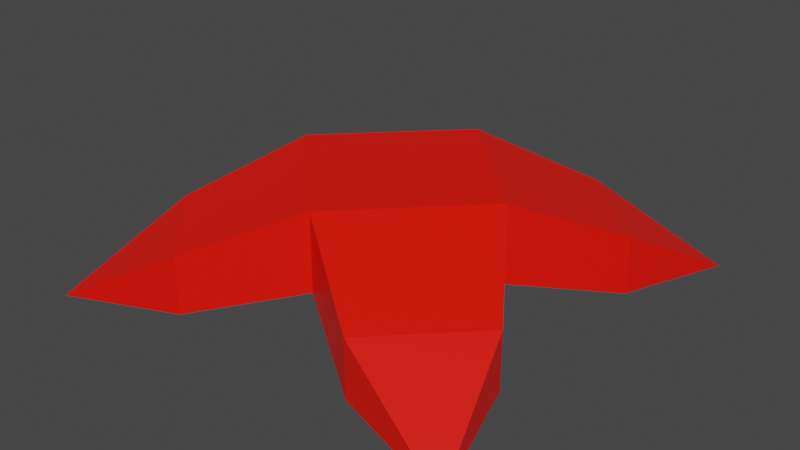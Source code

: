 # Source: BlockFlag.blend  (saved by Blender 2.93.21; exported with 4.5.12 LTS)
import bpy
from mathutils import Matrix  # noqa: F401  (used for matrix-valued properties, if any)

bpy.ops.wm.read_factory_settings(use_empty=True)
scene = bpy.context.scene
scene.name = 'Scene'

# ---- collections
col_collection = bpy.data.collections.new('Collection'); scene.collection.children.link(col_collection)

# ---- materials (node trees are filled in below, after node groups)
mat_flag = bpy.data.materials.new('flag')
mat_flag.alpha_threshold = 0.0
mat_flag.use_transparent_shadow = False
mat_flag.line_color = (0.0, 0.0, 0.0, 1.0)

# ---- material node trees
mat_flag.use_nodes = True; mat_flag.node_tree.nodes.clear()
_N = mat_flag.node_tree.nodes; _L = mat_flag.node_tree.links
n0 = _N.new('ShaderNodeOutputMaterial'); n0.name = 'Material Output'; n0.location = (300, 300)
n1 = _N.new('ShaderNodeBsdfPrincipled'); n1.name = 'Principled BSDF'; n1.location = (10, 300)
n1.distribution = 'GGX'
n1.subsurface_method = 'BURLEY'
n1.inputs[0].default_value = (1.0, 0.005688, 0.0, 1.0)
n1.inputs[2].default_value = 0.4
n1.inputs[3].default_value = 1.45
n1.inputs[27].default_value = (0.0, 0.0, 0.0, 1.0)
n1.inputs[28].default_value = 1.0
_L.new(n1.outputs[0], n0.inputs[0])
n0.is_active_output = True

# ---- world
world_world = bpy.data.worlds.new('World'); scene.world = world_world
world_world.use_nodes = True; world_world.node_tree.nodes.clear()
_N = world_world.node_tree.nodes; _L = world_world.node_tree.links
n0 = _N.new('ShaderNodeOutputWorld'); n0.name = 'World Output'; n0.location = (300, 300)
n1 = _N.new('ShaderNodeBackground'); n1.name = 'Background'; n1.location = (10, 300)
n1.inputs[0].default_value = (0.05088, 0.05088, 0.05088, 1.0)
_L.new(n1.outputs[0], n0.inputs[0])
n0.is_active_output = True
world_world.color = (0.05088, 0.05088, 0.05088)
world_world.use_sun_shadow = False
world_world.sun_shadow_jitter_overblur = 0.0

# ---- meshes
me_cube = bpy.data.meshes.new('Cube')
me_cube.from_pydata([(-0.2519, 0.4724, 0.07348), (-0.2519, 0.4724, -0.07348), (-0.4724, 0.2519, -0.07348), (-0.4724, 0.2519, 0.07348), (-0.5621, 0.5621, -0.1), (0.0, 0.3, 2.98e-08), (0.0, 0.3, 0.2), (0.2519, 0.4724, 0.07348), (0.2519, 0.4724, -0.07348), (0.4724, 0.2519, -0.07348), (0.4724, 0.2519, 0.07348), (0.5621, 0.5621, -0.1), (-0.3, 0.0, -2.98e-08), (-0.3, 0.0, 0.2), (-0.2519, -0.4724, 0.07348), (-0.2519, -0.4724, -0.07348), (-0.4724, -0.2519, -0.07348), (-0.4724, -0.2519, 0.07348), (-0.5621, -0.5621, -0.1), (0.0, 0.0, -2.98e-08), (0.0, 0.0, 0.2), (0.0, -0.3, 2.98e-08), (0.0, -0.3, 0.2), (0.3, 0.0, -2.98e-08), (0.3, 0.0, 0.2), (0.2519, -0.4724, 0.07348), (0.2519, -0.4724, -0.07348), (0.4724, -0.2519, -0.07348), (0.4724, -0.2519, 0.07348), (0.5621, -0.5621, -0.1)], [], [(12, 13, 3, 2), (13, 20, 6), (5, 12, 2, 1), (6, 5, 1, 0), (13, 6, 0, 3), (3, 0, 4), (1, 2, 4), (0, 1, 4), (2, 3, 4), (23, 9, 10, 24), (24, 6, 20), (5, 8, 9, 23), (6, 7, 8, 5), (24, 10, 7, 6), (10, 11, 7), (8, 11, 9), (7, 11, 8), (9, 11, 10), (12, 16, 17, 13), (13, 22, 20), (21, 15, 16, 12), (13, 20, 19, 12), (22, 14, 15, 21), (13, 17, 14, 22), (17, 18, 14), (15, 18, 16), (14, 18, 15), (16, 18, 17), (23, 24, 28, 27), (24, 20, 22), (21, 23, 27, 26), (24, 23, 19, 20), (22, 21, 26, 25), (24, 22, 25, 28), (28, 25, 29), (26, 27, 29), (25, 26, 29), (27, 28, 29)])
_uv = me_cube.uv_layers.new(name='UVMap')
_uv.uv.foreach_set('vector', [0.7706, 0.287, 0.6755, 0.287, 0.7356, 0.1531, 0.8055, 0.1531, 0.1363, 0.2812, 0.2784, 0.2802, 0.2784, 0.4224, 0.7346, 0.8081, 0.5328, 0.8081, 0.5595, 0.6655, 0.7078, 0.6655, 0.5328, 0.2802, 0.6279, 0.2802, 0.6628, 0.3895, 0.5929, 0.3895, 0.1363, 0.2812, 0.2784, 0.4224, 0.154, 0.4999, 0.0495, 0.3962, 0.0495, 0.3962, 0.154, 0.4999, 0.0, 0.5366, 0.7078, 0.6655, 0.5595, 0.6655, 0.6337, 0.5309, 0.5929, 0.3895, 0.6628, 0.3895, 0.6755, 0.5309, 0.8055, 0.1531, 0.7356, 0.1531, 0.8181, 0.0, 0.623, 0.8383, 0.623, 0.9484, 0.5567, 0.9262, 0.5328, 0.8081, 0.4206, 0.2792, 0.2784, 0.4224, 0.2784, 0.2802, 0.2018, 0.8138, 0.2285, 0.6711, 0.3768, 0.6711, 0.4035, 0.8138, 0.5328, 0.2802, 0.5929, 0.1515, 0.6628, 0.1515, 0.6279, 0.2802, 0.4206, 0.2792, 0.4972, 0.393, 0.3927, 0.4982, 0.2784, 0.4224, 0.4972, 0.393, 0.5328, 0.5328, 0.3927, 0.4982, 0.2285, 0.6711, 0.3027, 0.5366, 0.3768, 0.6711, 0.5929, 0.1515, 0.6755, 0.0, 0.6628, 0.1515, 0.7425, 0.8444, 0.6827, 0.9671, 0.6827, 0.8081, 0.7706, 0.287, 0.8055, 0.3878, 0.7356, 0.3878, 0.6755, 0.287, 0.1363, 0.2812, 0.2784, 0.1381, 0.2784, 0.2802, 0.7346, 0.8081, 0.7613, 0.6655, 0.9096, 0.6655, 0.9363, 0.8081, 0.9049, 0.2834, 0.9049, 0.1417, 1.0, 0.1417, 1.0, 0.2834, 0.4903, 0.5366, 0.4903, 0.6833, 0.4266, 0.712, 0.4035, 0.5756, 0.1363, 0.2812, 0.0495, 0.1574, 0.154, 0.0522, 0.2784, 0.1381, 0.0495, 0.1574, 0.0, 0.003787, 0.154, 0.0522, 0.7613, 0.6655, 0.8354, 0.5309, 0.9096, 0.6655, 0.4903, 0.6833, 0.4778, 0.8568, 0.4266, 0.712, 0.8055, 0.3878, 0.8181, 0.5237, 0.7356, 0.3878, 0.8181, 0.039, 0.9049, 0.0, 0.9049, 0.1468, 0.8411, 0.1754, 0.4206, 0.2792, 0.2784, 0.2802, 0.2784, 0.1381, 0.2018, 0.8138, 0.0, 0.8138, 0.02675, 0.6711, 0.175, 0.6711, 0.9049, 0.0, 1.0, 0.0, 1.0, 0.1417, 0.9049, 0.1417, 0.8181, 0.3202, 0.9083, 0.3504, 0.9083, 0.4605, 0.842, 0.4384, 0.4206, 0.2792, 0.2784, 0.1381, 0.3927, 0.0505, 0.4972, 0.1542, 0.4972, 0.1542, 0.3927, 0.0505, 0.5328, 0.0, 0.175, 0.6711, 0.02675, 0.6711, 0.1009, 0.5366, 0.623, 0.8081, 0.6827, 0.8444, 0.623, 0.9671, 0.8411, 0.1754, 0.9049, 0.1468, 0.8924, 0.3202])
me_cube.materials.append(mat_flag)
me_cube.use_remesh_preserve_volume = False
me_cube.use_remesh_preserve_attributes = False
me_cube.use_mirror_vertex_groups = False
me_cube.update()

# ---- objects
ob_pole = bpy.data.objects.new('pole', me_cube)

# ---- transforms, parenting, visibility, modifiers, constraints
ob_pole.location = (0.0, 0.0, 0.0)
ob_pole.lock_rotations_4d = False
ob_pole.empty_display_type = 'ARROWS'
ob_pole.lineart.crease_threshold = 0.0

# ---- collection membership
col_collection.objects.link(ob_pole)

# ---- scene / render settings (as saved in the file)
scene.frame_start = 1; scene.frame_end = 250; scene.frame_set(1)
scene.render.engine = 'BLENDER_EEVEE_NEXT'
scene.cycles.use_denoising = False
scene.cycles.samples = 128
scene.cycles.sampling_pattern = 'TABULATED_SOBOL'
scene.cycles.use_adaptive_sampling = False
scene.cycles.use_light_tree = False
scene.view_settings.view_transform = 'Filmic'
bpy.context.view_layer.update()

# ---- added for rendering (the .blend has no active camera and no usable light): camera, sun
cam_auto = bpy.data.cameras.new('AutoCamera')
cam_auto.lens = 50.0
cam_auto.sensor_width = 36.0
cam_auto.clip_end = 1000.0
ob_auto_camera = bpy.data.objects.new('AutoCamera', cam_auto)
scene.collection.objects.link(ob_auto_camera)
ob_auto_camera.location = (1.49702, -1.79642, 1.24761)
ob_auto_camera.rotation_euler = (1.09748, -7.21219e-08, 0.694738)
scene.camera = ob_auto_camera
light_auto_sun = bpy.data.lights.new('AutoSun', 'SUN')
light_auto_sun.energy = 3.0
light_auto_sun.angle = 0.0523599
ob_auto_sun = bpy.data.objects.new('AutoSun', light_auto_sun)
scene.collection.objects.link(ob_auto_sun)
ob_auto_sun.rotation_euler = (0.872665, 0.174533, 0.523599)
bpy.context.view_layer.update()
